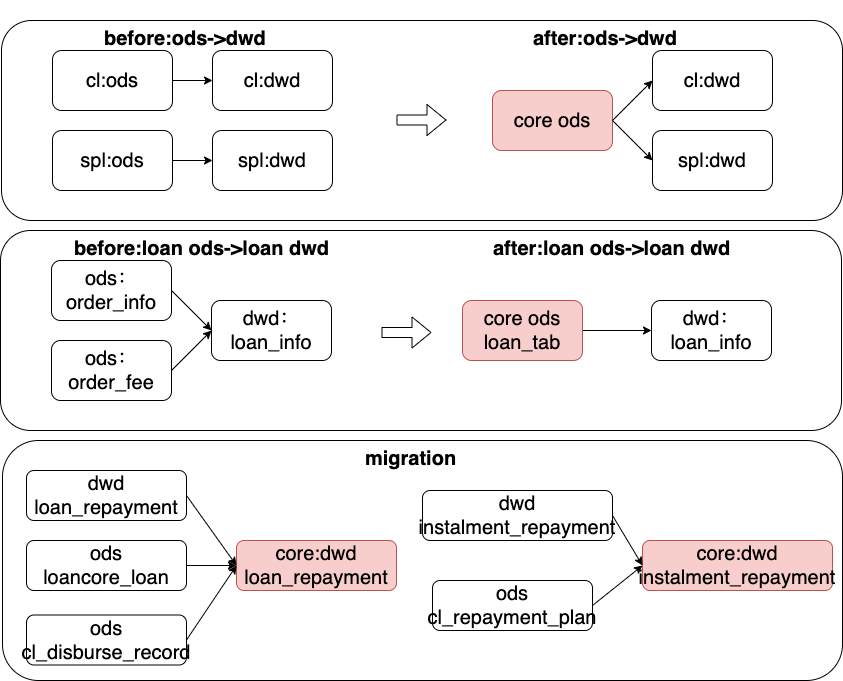

The diagram above was exported from draw.io. Its source (the exported page's mxGraphModel, read from the mxfile embedded in the PNG):
<mxGraphModel dx="1234" dy="699" grid="1" gridSize="10" guides="1" tooltips="1" connect="1" arrows="1" fold="1" page="1" pageScale="1" pageWidth="827" pageHeight="1169" math="0" shadow="0">
  <root>
    <mxCell id="0" />
    <mxCell id="1" parent="0" />
    <mxCell id="Po61F_P5-dqGuX1yjq6E-36" value="" style="rounded=1;whiteSpace=wrap;html=1;" vertex="1" parent="1">
      <mxGeometry x="18" y="320" width="841" height="200" as="geometry" />
    </mxCell>
    <mxCell id="Po61F_P5-dqGuX1yjq6E-27" value="" style="rounded=1;whiteSpace=wrap;html=1;" vertex="1" parent="1">
      <mxGeometry x="20" y="530" width="840" height="240" as="geometry" />
    </mxCell>
    <mxCell id="Po61F_P5-dqGuX1yjq6E-13" value="" style="rounded=1;whiteSpace=wrap;html=1;" vertex="1" parent="1">
      <mxGeometry x="19" y="110" width="841" height="200" as="geometry" />
    </mxCell>
    <mxCell id="Po61F_P5-dqGuX1yjq6E-3" value="" style="edgeStyle=orthogonalEdgeStyle;rounded=0;orthogonalLoop=1;jettySize=auto;html=1;" edge="1" parent="1" source="Po61F_P5-dqGuX1yjq6E-1" target="Po61F_P5-dqGuX1yjq6E-2">
      <mxGeometry relative="1" as="geometry" />
    </mxCell>
    <mxCell id="Po61F_P5-dqGuX1yjq6E-1" value="&lt;font style=&quot;font-size: 20px;&quot;&gt;cl:ods&lt;/font&gt;" style="rounded=1;whiteSpace=wrap;html=1;" vertex="1" parent="1">
      <mxGeometry x="70" y="140" width="120" height="60" as="geometry" />
    </mxCell>
    <mxCell id="Po61F_P5-dqGuX1yjq6E-2" value="&lt;font style=&quot;font-size: 20px;&quot;&gt;cl:dwd&lt;/font&gt;" style="rounded=1;whiteSpace=wrap;html=1;" vertex="1" parent="1">
      <mxGeometry x="230" y="140" width="120" height="60" as="geometry" />
    </mxCell>
    <mxCell id="Po61F_P5-dqGuX1yjq6E-4" value="" style="edgeStyle=orthogonalEdgeStyle;rounded=0;orthogonalLoop=1;jettySize=auto;html=1;" edge="1" parent="1" source="Po61F_P5-dqGuX1yjq6E-5" target="Po61F_P5-dqGuX1yjq6E-6">
      <mxGeometry relative="1" as="geometry" />
    </mxCell>
    <mxCell id="Po61F_P5-dqGuX1yjq6E-5" value="&lt;font style=&quot;font-size: 20px;&quot;&gt;spl:ods&lt;/font&gt;" style="rounded=1;whiteSpace=wrap;html=1;" vertex="1" parent="1">
      <mxGeometry x="70" y="220" width="120" height="60" as="geometry" />
    </mxCell>
    <mxCell id="Po61F_P5-dqGuX1yjq6E-6" value="&lt;font style=&quot;font-size: 20px;&quot;&gt;spl:dwd&lt;/font&gt;" style="rounded=1;whiteSpace=wrap;html=1;" vertex="1" parent="1">
      <mxGeometry x="230" y="220" width="120" height="60" as="geometry" />
    </mxCell>
    <mxCell id="Po61F_P5-dqGuX1yjq6E-7" value="&lt;font style=&quot;font-size: 20px;&quot;&gt;core ods&lt;/font&gt;" style="rounded=1;whiteSpace=wrap;html=1;fillColor=#f8cecc;strokeColor=#b85450;" vertex="1" parent="1">
      <mxGeometry x="510" y="180" width="120" height="60" as="geometry" />
    </mxCell>
    <mxCell id="Po61F_P5-dqGuX1yjq6E-8" value="&lt;font style=&quot;font-size: 20px;&quot;&gt;cl:dwd&lt;/font&gt;" style="rounded=1;whiteSpace=wrap;html=1;" vertex="1" parent="1">
      <mxGeometry x="670" y="140" width="120" height="60" as="geometry" />
    </mxCell>
    <mxCell id="Po61F_P5-dqGuX1yjq6E-9" value="&lt;font style=&quot;font-size: 20px;&quot;&gt;spl:dwd&lt;/font&gt;" style="rounded=1;whiteSpace=wrap;html=1;" vertex="1" parent="1">
      <mxGeometry x="670" y="220" width="120" height="60" as="geometry" />
    </mxCell>
    <mxCell id="Po61F_P5-dqGuX1yjq6E-10" value="" style="endArrow=classic;html=1;rounded=0;entryX=0;entryY=0.5;entryDx=0;entryDy=0;exitX=1;exitY=0.5;exitDx=0;exitDy=0;" edge="1" parent="1" source="Po61F_P5-dqGuX1yjq6E-7" target="Po61F_P5-dqGuX1yjq6E-8">
      <mxGeometry width="50" height="50" relative="1" as="geometry">
        <mxPoint x="550" y="360" as="sourcePoint" />
        <mxPoint x="600" y="310" as="targetPoint" />
      </mxGeometry>
    </mxCell>
    <mxCell id="Po61F_P5-dqGuX1yjq6E-11" value="" style="endArrow=classic;html=1;rounded=0;entryX=0;entryY=0.5;entryDx=0;entryDy=0;exitX=1;exitY=0.5;exitDx=0;exitDy=0;" edge="1" parent="1" source="Po61F_P5-dqGuX1yjq6E-7" target="Po61F_P5-dqGuX1yjq6E-9">
      <mxGeometry width="50" height="50" relative="1" as="geometry">
        <mxPoint x="640" y="220" as="sourcePoint" />
        <mxPoint x="680" y="180" as="targetPoint" />
      </mxGeometry>
    </mxCell>
    <mxCell id="Po61F_P5-dqGuX1yjq6E-12" value="" style="shape=flexArrow;endArrow=classic;html=1;rounded=0;" edge="1" parent="1">
      <mxGeometry width="50" height="50" relative="1" as="geometry">
        <mxPoint x="414" y="209.5" as="sourcePoint" />
        <mxPoint x="464" y="209.5" as="targetPoint" />
      </mxGeometry>
    </mxCell>
    <mxCell id="Po61F_P5-dqGuX1yjq6E-14" value="dwd&lt;br&gt;loan_repayment" style="rounded=1;whiteSpace=wrap;html=1;fontSize=20;" vertex="1" parent="1">
      <mxGeometry x="44" y="560" width="160" height="50" as="geometry" />
    </mxCell>
    <mxCell id="Po61F_P5-dqGuX1yjq6E-15" value="ods&lt;br&gt;loancore_loan" style="rounded=1;whiteSpace=wrap;html=1;fontSize=20;" vertex="1" parent="1">
      <mxGeometry x="44" y="630" width="160" height="50" as="geometry" />
    </mxCell>
    <mxCell id="Po61F_P5-dqGuX1yjq6E-16" value="ods&lt;br&gt;cl_disburse_record" style="rounded=1;whiteSpace=wrap;html=1;fontSize=20;" vertex="1" parent="1">
      <mxGeometry x="44" y="704.5" width="160" height="50" as="geometry" />
    </mxCell>
    <mxCell id="Po61F_P5-dqGuX1yjq6E-17" value="core:dwd&lt;br&gt;loan_repayment" style="rounded=1;whiteSpace=wrap;html=1;fontSize=20;fillColor=#f8cecc;strokeColor=#b85450;" vertex="1" parent="1">
      <mxGeometry x="254" y="630" width="160" height="50" as="geometry" />
    </mxCell>
    <mxCell id="Po61F_P5-dqGuX1yjq6E-18" value="" style="endArrow=classic;html=1;rounded=0;fontSize=20;exitX=1;exitY=0.5;exitDx=0;exitDy=0;entryX=0;entryY=0.5;entryDx=0;entryDy=0;" edge="1" parent="1" source="Po61F_P5-dqGuX1yjq6E-14" target="Po61F_P5-dqGuX1yjq6E-17">
      <mxGeometry width="50" height="50" relative="1" as="geometry">
        <mxPoint x="304" y="560" as="sourcePoint" />
        <mxPoint x="354" y="510" as="targetPoint" />
      </mxGeometry>
    </mxCell>
    <mxCell id="Po61F_P5-dqGuX1yjq6E-19" value="" style="endArrow=classic;html=1;rounded=0;fontSize=20;exitX=1;exitY=0.5;exitDx=0;exitDy=0;entryX=0;entryY=0.5;entryDx=0;entryDy=0;" edge="1" parent="1" source="Po61F_P5-dqGuX1yjq6E-15" target="Po61F_P5-dqGuX1yjq6E-17">
      <mxGeometry width="50" height="50" relative="1" as="geometry">
        <mxPoint x="214" y="595" as="sourcePoint" />
        <mxPoint x="264" y="665" as="targetPoint" />
      </mxGeometry>
    </mxCell>
    <mxCell id="Po61F_P5-dqGuX1yjq6E-20" value="" style="endArrow=classic;html=1;rounded=0;fontSize=20;exitX=1;exitY=0.5;exitDx=0;exitDy=0;entryX=0;entryY=0.5;entryDx=0;entryDy=0;" edge="1" parent="1" source="Po61F_P5-dqGuX1yjq6E-16" target="Po61F_P5-dqGuX1yjq6E-17">
      <mxGeometry width="50" height="50" relative="1" as="geometry">
        <mxPoint x="214" y="665" as="sourcePoint" />
        <mxPoint x="264" y="665" as="targetPoint" />
      </mxGeometry>
    </mxCell>
    <mxCell id="Po61F_P5-dqGuX1yjq6E-21" value="dwd&lt;br&gt;instalment_repayment" style="rounded=1;whiteSpace=wrap;html=1;fontSize=20;" vertex="1" parent="1">
      <mxGeometry x="440" y="580" width="190" height="50" as="geometry" />
    </mxCell>
    <mxCell id="Po61F_P5-dqGuX1yjq6E-23" value="ods&lt;br&gt;cl_repayment_plan" style="rounded=1;whiteSpace=wrap;html=1;fontSize=20;" vertex="1" parent="1">
      <mxGeometry x="450" y="670" width="160" height="50" as="geometry" />
    </mxCell>
    <mxCell id="Po61F_P5-dqGuX1yjq6E-24" value="core:dwd&lt;br&gt;instalment_repayment" style="rounded=1;whiteSpace=wrap;html=1;fontSize=20;fillColor=#f8cecc;strokeColor=#b85450;" vertex="1" parent="1">
      <mxGeometry x="660" y="630" width="190" height="50" as="geometry" />
    </mxCell>
    <mxCell id="Po61F_P5-dqGuX1yjq6E-25" value="" style="endArrow=classic;html=1;rounded=0;fontSize=20;exitX=1;exitY=0.5;exitDx=0;exitDy=0;entryX=0;entryY=0.5;entryDx=0;entryDy=0;" edge="1" parent="1" source="Po61F_P5-dqGuX1yjq6E-21" target="Po61F_P5-dqGuX1yjq6E-24">
      <mxGeometry width="50" height="50" relative="1" as="geometry">
        <mxPoint x="214" y="595" as="sourcePoint" />
        <mxPoint x="264" y="665" as="targetPoint" />
      </mxGeometry>
    </mxCell>
    <mxCell id="Po61F_P5-dqGuX1yjq6E-26" value="" style="endArrow=classic;html=1;rounded=0;fontSize=20;exitX=1;exitY=0.5;exitDx=0;exitDy=0;entryX=0;entryY=0.5;entryDx=0;entryDy=0;" edge="1" parent="1" source="Po61F_P5-dqGuX1yjq6E-23" target="Po61F_P5-dqGuX1yjq6E-24">
      <mxGeometry width="50" height="50" relative="1" as="geometry">
        <mxPoint x="640" y="615" as="sourcePoint" />
        <mxPoint x="670" y="665" as="targetPoint" />
      </mxGeometry>
    </mxCell>
    <mxCell id="Po61F_P5-dqGuX1yjq6E-31" value="" style="endArrow=classic;html=1;rounded=0;entryX=0;entryY=0.5;entryDx=0;entryDy=0;exitX=1;exitY=0.5;exitDx=0;exitDy=0;" edge="1" parent="1" source="Po61F_P5-dqGuX1yjq6E-37" target="Po61F_P5-dqGuX1yjq6E-38">
      <mxGeometry width="50" height="50" relative="1" as="geometry">
        <mxPoint x="349" y="200" as="sourcePoint" />
        <mxPoint x="289" y="110" as="targetPoint" />
      </mxGeometry>
    </mxCell>
    <mxCell id="Po61F_P5-dqGuX1yjq6E-32" value="" style="endArrow=classic;html=1;rounded=0;entryX=0;entryY=0.5;entryDx=0;entryDy=0;exitX=1;exitY=0.5;exitDx=0;exitDy=0;" edge="1" parent="1" source="Po61F_P5-dqGuX1yjq6E-39" target="Po61F_P5-dqGuX1yjq6E-38">
      <mxGeometry width="50" height="50" relative="1" as="geometry">
        <mxPoint x="309" y="205" as="sourcePoint" />
        <mxPoint x="379" y="245" as="targetPoint" />
      </mxGeometry>
    </mxCell>
    <mxCell id="Po61F_P5-dqGuX1yjq6E-37" value="&lt;font style=&quot;font-size: 20px;&quot;&gt;ods：order_info&lt;/font&gt;" style="rounded=1;whiteSpace=wrap;html=1;" vertex="1" parent="1">
      <mxGeometry x="69" y="350" width="120" height="60" as="geometry" />
    </mxCell>
    <mxCell id="Po61F_P5-dqGuX1yjq6E-38" value="&lt;span style=&quot;&quot;&gt;&lt;font style=&quot;font-size: 20px;&quot;&gt;dwd：loan_info&lt;/font&gt;&lt;/span&gt;" style="rounded=1;whiteSpace=wrap;html=1;" vertex="1" parent="1">
      <mxGeometry x="229" y="390" width="120" height="60" as="geometry" />
    </mxCell>
    <mxCell id="Po61F_P5-dqGuX1yjq6E-39" value="&lt;font style=&quot;font-size: 20px;&quot;&gt;ods：order_fee&lt;/font&gt;" style="rounded=1;whiteSpace=wrap;html=1;" vertex="1" parent="1">
      <mxGeometry x="69" y="430" width="120" height="60" as="geometry" />
    </mxCell>
    <mxCell id="Po61F_P5-dqGuX1yjq6E-41" value="" style="endArrow=classic;html=1;rounded=0;entryX=0;entryY=0.5;entryDx=0;entryDy=0;exitX=1;exitY=0.5;exitDx=0;exitDy=0;" edge="1" parent="1" source="Po61F_P5-dqGuX1yjq6E-44" target="Po61F_P5-dqGuX1yjq6E-43">
      <mxGeometry width="50" height="50" relative="1" as="geometry">
        <mxPoint x="749" y="205" as="sourcePoint" />
        <mxPoint x="819" y="245" as="targetPoint" />
      </mxGeometry>
    </mxCell>
    <mxCell id="Po61F_P5-dqGuX1yjq6E-43" value="&lt;span style=&quot;&quot;&gt;&lt;font style=&quot;font-size: 20px;&quot;&gt;dwd：loan_info&lt;/font&gt;&lt;/span&gt;" style="rounded=1;whiteSpace=wrap;html=1;" vertex="1" parent="1">
      <mxGeometry x="669" y="390" width="120" height="60" as="geometry" />
    </mxCell>
    <mxCell id="Po61F_P5-dqGuX1yjq6E-44" value="&lt;font style=&quot;font-size: 20px;&quot;&gt;core ods&lt;br&gt;loan_tab&lt;/font&gt;" style="rounded=1;whiteSpace=wrap;html=1;fillColor=#f8cecc;strokeColor=#b85450;" vertex="1" parent="1">
      <mxGeometry x="480" y="390" width="120" height="60" as="geometry" />
    </mxCell>
    <mxCell id="Po61F_P5-dqGuX1yjq6E-45" value="" style="shape=flexArrow;endArrow=classic;html=1;rounded=0;" edge="1" parent="1">
      <mxGeometry width="50" height="50" relative="1" as="geometry">
        <mxPoint x="399" y="422" as="sourcePoint" />
        <mxPoint x="449" y="422" as="targetPoint" />
      </mxGeometry>
    </mxCell>
    <mxCell id="Po61F_P5-dqGuX1yjq6E-46" value="&lt;p class=&quot;p1&quot;&gt;&lt;span class=&quot;s1&quot;&gt;&lt;b&gt;migration&lt;/b&gt;&lt;/span&gt;&lt;/p&gt;" style="text;whiteSpace=wrap;html=1;fontSize=20;" vertex="1" parent="1">
      <mxGeometry x="380.5" y="510" width="120" height="80" as="geometry" />
    </mxCell>
    <mxCell id="Po61F_P5-dqGuX1yjq6E-47" value="&lt;p class=&quot;p1&quot;&gt;&lt;span class=&quot;s1&quot;&gt;&lt;b&gt;before:ods-&amp;gt;dwd&lt;/b&gt;&lt;/span&gt;&lt;/p&gt;" style="text;whiteSpace=wrap;html=1;fontSize=20;" vertex="1" parent="1">
      <mxGeometry x="120" y="90" width="190" height="80" as="geometry" />
    </mxCell>
    <mxCell id="Po61F_P5-dqGuX1yjq6E-48" value="&lt;p class=&quot;p1&quot;&gt;&lt;span class=&quot;s1&quot;&gt;&lt;b&gt;after:ods-&amp;gt;dwd&lt;/b&gt;&lt;/span&gt;&lt;/p&gt;" style="text;whiteSpace=wrap;html=1;fontSize=20;" vertex="1" parent="1">
      <mxGeometry x="549" y="90" width="240" height="80" as="geometry" />
    </mxCell>
    <mxCell id="Po61F_P5-dqGuX1yjq6E-49" value="&lt;p class=&quot;p1&quot;&gt;&lt;span class=&quot;s1&quot;&gt;&lt;b&gt;before:loan ods-&amp;gt;loan dwd&lt;/b&gt;&lt;/span&gt;&lt;/p&gt;" style="text;whiteSpace=wrap;html=1;fontSize=20;" vertex="1" parent="1">
      <mxGeometry x="90" y="300" width="270" height="80" as="geometry" />
    </mxCell>
    <mxCell id="Po61F_P5-dqGuX1yjq6E-50" value="&lt;p class=&quot;p1&quot;&gt;&lt;span class=&quot;s1&quot;&gt;&lt;b&gt;after:loan ods-&amp;gt;loan dwd&lt;/b&gt;&lt;/span&gt;&lt;/p&gt;" style="text;whiteSpace=wrap;html=1;fontSize=20;" vertex="1" parent="1">
      <mxGeometry x="509" y="300" width="280" height="80" as="geometry" />
    </mxCell>
  </root>
</mxGraphModel>